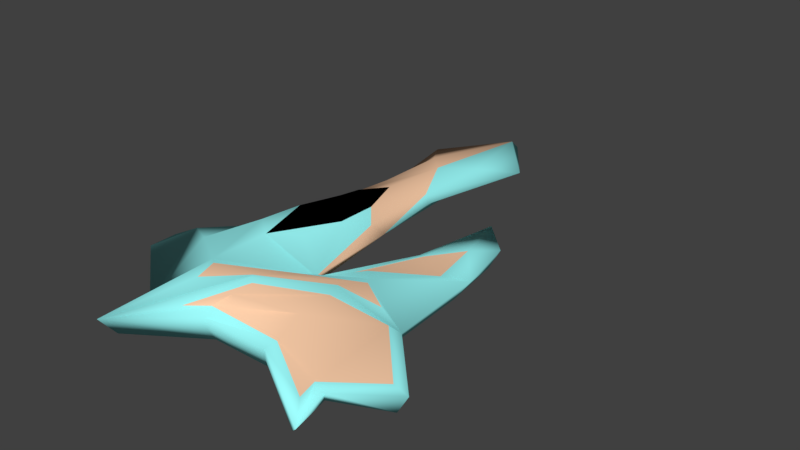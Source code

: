 # Source: Cadarache_DiamondMII.blend  (saved by Blender 2.79.7; exported with 4.5.12 LTS)
import bpy
from mathutils import Matrix  # noqa: F401  (used for matrix-valued properties, if any)

bpy.ops.wm.read_factory_settings(use_empty=True)
scene = bpy.context.scene
scene.name = 'Scene'

# ---- collections
col_collection_1 = bpy.data.collections.new('Collection 1'); scene.collection.children.link(col_collection_1)
col_gem = bpy.data.collections.new('gem')  # instanced only; not linked into the scene

# ---- materials (node trees are filled in below, after node groups)
mat_blue = bpy.data.materials.new('blue')
mat_blue.alpha_threshold = 0.0
mat_blue.use_transparent_shadow = False
mat_blue.diffuse_color = (0.3482, 1.0, 1.0, 1.0)
mat_blue.specular_color = (1.0, 0.002121, 0.2808)
mat_blue.roughness = 0.5
mat_blue.specular_intensity = 1.0
mat_orange = bpy.data.materials.new('orange')
mat_orange.alpha_threshold = 0.0
mat_orange.use_transparent_shadow = False
mat_orange.diffuse_color = (1.0, 0.6335, 0.4092, 1.0)
mat_orange.specular_color = (0.09349, 1.0, 0.1231)
mat_orange.roughness = 0.5
mat_orange.specular_intensity = 1.0
mat_material_001 = bpy.data.materials.new('Material.001')
mat_material_001.alpha_threshold = 0.0
mat_material_001.use_transparent_shadow = False
mat_material_001.diffuse_color = (0.0, 0.0, 0.0, 1.0)
mat_material_001.roughness = 0.5
mat_material_001.specular_intensity = 0.1084

# ---- material node trees

# ---- world
world_world = bpy.data.worlds.new('World'); scene.world = world_world
world_world.color = (0.05088, 0.05088, 0.05088)
world_world.use_sun_shadow = False
world_world.sun_shadow_jitter_overblur = 0.0

# ---- meshes
me_cube_001 = bpy.data.meshes.new('Cube.001')
me_cube_001.from_pydata([(-2.027, -0.4904, 0.1946), (-1.631, 3.894, 0.1612), (1.267, -0.4402, 0.1946), (-2.469, -0.4904, 0.1946), (-2.469, -0.8923, 0.1946), (1.195, -1.741, 0.227), (1.31, -2.072, 0.2745), (1.852, -1.276, 0.2418), (0.4692, -1.739, 0.1946), (-1.377, 1.151, 0.1946), (-1.569, 0.0119, 0.1946), (-0.9098, 4.977, 0.0421), (-0.8541, -1.48, 0.5914), (-0.2245, -0.1319, 0.1946), (-0.4535, -1.739, 0.1946), (0.007877, -1.739, 0.1946), (-2.027, -0.4904, 0.431), (-1.25, 3.326, 0.32), (0.9211, -0.3745, 0.3645), (-0.5693, 3.392, 0.32), (0.9926, 1.82, 0.1946), (-1.545, 0.0119, 0.431), (0.5157, 2.29, 0.1946), (-0.9098, 4.823, 0.1829), (-0.8567, -1.234, 0.6652), (-0.9098, 1.921, 0.4619), (-0.896, -0.3698, 0.6799), (-0.1574, -0.5391, 0.4732), (-0.4906, -1.61, 0.4118), (-0.3689, -1.091, 0.6251), (0.5245, -0.1543, 0.4337), (0.5116, -1.592, 0.36), (0.3356, -0.4513, 0.4666), (-1.45, -0.04005, 0.002188), (-1.871, -0.5143, 0.002188), (-0.8747, 3.745, 0.002188), (-0.7501, 3.395, 0.002729), (-2.347, -0.8355, 0.002188), (-2.347, -0.4561, 0.002188), (1.275, -1.689, 0.002188), (1.375, -2.258, 0.002188), (0.7229, -1.311, 0.002188), (1.98, -1.375, 0.002188), (0.4271, -1.634, 0.002188), (0.9418, 1.651, 0.002188), (0.6087, 2.037, 0.002188), (-0.8828, 0.0181, 0.002188), (-0.6741, -0.1953, 0.002188), (-1.386, -2.258, 0.002188), (-0.2064, -0.3751, 0.002188), (-0.008407, -1.634, 0.002188), (-0.4439, -1.634, 0.002188), (1.143, -0.4853, 0.002188), (-0.2916, -1.096, 0.002188), (1.174, 0.941, 0.1946), (0.3424, 1.079, 0.1946), (0.3683, 0.9822, 0.2617), (1.073, 0.7716, 0.002188), (0.4468, 0.7511, 0.002188), (-1.305, 1.186, 0.4027), (-0.896, 1.288, 0.6559), (-0.896, 0.6444, 0.738), (-0.4119, 1.236, 0.1946), (-0.4409, 1.007, 0.3987), (-0.8763, 0.6188, 0.002188), (-0.6241, 0.5192, 0.002098), (-0.1884, 3.975, 0.1612), (-0.5654, -0.1041, 0.663), (-0.5446, -0.1785, 0.002188), (-0.646, 1.246, 0.5036), (-0.5408, 0.5709, 0.5904), (-1.364, -1.797, 0.1946), (-1.237, -0.1041, 0.663), (-1.487, -0.8295, 0.6192), (-1.061, 3.365, 0.002188), (-1.166, -0.01097, 0.002188), (-1.171, -0.3548, 0.002188), (-1.39, -1.974, 0.002188), (-1.121, 0.5678, 0.002188), (-1.184, 1.246, 0.5036), (-1.257, 0.5709, 0.5904), (0.5229, -0.03486, 0.4346), (1.212, -0.5972, 0.3505), (-0.9462, -1.169, 0.6586), (-0.2245, -0.2305, 0.2747), (0.4427, -0.6965, 0.4894), (-0.198, -1.259, 0.6565), (-0.7691, -1.799, 0.3966), (-0.5672, 2.278, 0.3299), (-0.9098, 2.972, 0.3812), (-1.237, 2.245, 0.3488), (0.0334, 0.04977, 0.286), (0.3378, 0.05499, 0.4332), (0.4442, 0.965, 0.2759), (0.831, 0.8087, 0.2085), (0.7186, 1.507, 0.2223), (1.367, -1.797, 0.1946), (1.568, -2.399, 0.1946), (2.071, -1.294, 0.1946), (0.4692, -1.739, 0.3297), (-0.4535, -1.739, 0.3297), (0.3869, -0.5532, 0.5208), (-0.2922, -1.169, 0.6659), (-1.546, -2.399, 0.1946), (0.4771, -1.227, 0.5147), (-0.2992, -1.476, 0.5739), (-0.8755, 2.245, 0.002188), (-0.6871, 2.278, 0.002413), (-0.527, 2.278, 0.1946), (-1.184, 2.245, 0.002188), (-1.3, 2.245, 0.1946), (-1.084, 2.245, 0.002188)], [], [(14, 51, 50, 15), (1, 74, 109, 110), (55, 58, 49, 13), (10, 33, 34, 0), (0, 34, 38, 3), (103, 48, 51, 14), (15, 50, 43, 8), (66, 36, 35, 11), (4, 37, 71), (20, 44, 45, 22), (98, 42, 52, 2), (3, 38, 37, 4), (8, 43, 40, 97), (54, 57, 44, 20), (96, 39, 42, 98), (26, 83, 84, 67), (24, 12, 29, 27), (16, 3, 4, 71), (31, 6, 5, 104), (5, 7, 82, 104), (87, 28, 105), (23, 89, 19), (70, 67, 84, 63), (56, 84, 91, 93), (80, 72, 26), (73, 71, 103, 83), (72, 73, 83, 26), (28, 31, 104, 105), (29, 32, 30, 27), (32, 18, 30), (15, 99, 100, 14), (0, 16, 21, 10), (1, 23, 11), (97, 99, 8), (8, 99, 15), (3, 16, 0), (9, 59, 90), (14, 100, 103), (66, 23, 19), (62, 63, 84, 13), (55, 56, 22), (46, 68, 49, 47), (47, 49, 53, 48), (34, 71, 37, 38), (43, 41, 39, 40), (39, 41, 52, 42), (48, 53, 51), (65, 49, 68), (57, 58, 45, 44), (78, 64, 46, 75), (76, 47, 48, 77), (75, 46, 47, 76), (51, 53, 52, 50), (53, 49, 52), (50, 52, 41, 43), (97, 40, 39, 96), (71, 77, 48, 103), (62, 65, 107, 108), (52, 49, 58, 57), (13, 84, 56, 55), (2, 54, 81), (22, 56, 93, 95), (2, 52, 57, 54), (22, 45, 58, 55), (13, 49, 65, 62), (74, 35, 106, 111), (66, 19, 88, 108), (10, 21, 59, 9), (25, 79, 60), (79, 80, 61, 60), (25, 69, 63, 88, 89), (69, 70, 63), (9, 33, 10), (60, 61, 70, 69), (25, 60, 69), (35, 36, 107, 106), (64, 65, 68, 46), (11, 23, 66), (61, 26, 70), (59, 21, 80, 79), (59, 79, 25), (33, 109, 111, 78), (11, 35, 74, 1), (33, 75, 76, 34), (34, 76, 77, 71), (33, 78, 75), (1, 17, 23), (21, 16, 73, 72), (16, 71, 73), (17, 90, 89), (21, 72, 80), (26, 61, 80), (70, 26, 67), (85, 104, 82), (30, 18, 2, 81), (24, 27, 84, 83), (32, 29, 102, 101), (27, 30, 81, 84), (18, 32, 101, 2), (29, 12, 103, 102), (12, 24, 83, 103), (89, 90, 59, 25), (90, 110, 9), (62, 88, 63), (89, 88, 19), (94, 95, 93), (92, 94, 93, 91), (54, 20, 95, 94), (84, 81, 92, 91), (20, 22, 95), (81, 54, 94, 92), (5, 6, 97, 96), (7, 5, 96, 98), (31, 28, 100, 99), (86, 85, 101, 102), (85, 82, 2, 101), (87, 86, 102, 103), (28, 87, 103, 100), (82, 7, 98, 2), (6, 31, 99, 97), (105, 86, 87), (105, 104, 85, 86), (108, 88, 62), (108, 107, 36, 66), (106, 107, 65, 64), (110, 90, 17, 1), (111, 109, 74), (110, 109, 33, 9), (111, 106, 64, 78), (89, 23, 17)])
me_cube_001.polygons.foreach_set('use_smooth', [True] * 130)
me_cube_001.polygons.foreach_set('material_index', [0, 0, 0, 0, 0, 0, 0, 0, 0, 0, 0, 0, 0, 0, 0, 0, 1, 0, 1, 1, 1, 0, 0, 0, 0, 0, 0, 1, 1, 1, 0, 1, 1, 0, 0, 1, 1, 0, 0, 1, 0, 0, 0, 0, 0, 0, 0, 0, 0, 0, 0, 0, 0, 0, 0, 0, 0, 0, 0, 0, 0, 0, 0, 0, 0, 0, 0, 1, 2, 2, 1, 0, 0, 2, 2, 0, 0, 0, 2, 0, 0, 0, 0, 0, 0, 0, 1, 0, 0, 1, 0, 2, 0, 1, 0, 0, 0, 0, 0, 0, 0, 1, 1, 1, 0, 1, 1, 0, 0, 0, 0, 0, 0, 0, 0, 0, 0, 0, 0, 0, 1, 1, 0, 0, 0, 1, 0, 0, 0, 1])
me_cube_001.materials.append(mat_blue)
me_cube_001.materials.append(mat_orange)
me_cube_001.materials.append(mat_material_001)
me_cube_001.use_remesh_preserve_volume = False
me_cube_001.use_remesh_preserve_attributes = False
me_cube_001.use_mirror_vertex_groups = False
me_cube_001.update()

# ---- objects
ob_fz_thruster_0 = bpy.data.objects.new('fz_thruster:0', None)
ob_fz_repulsor_2 = bpy.data.objects.new('fz_repulsor:2', None)
ob_vehicle_body = bpy.data.objects.new('vehicle_body', me_cube_001)
ob_fz_repulsor_1 = bpy.data.objects.new('fz_repulsor:1', None)
ob_fz_repulsor_3 = bpy.data.objects.new('fz_repulsor:3', None)
ob_fz_repulsor_0 = bpy.data.objects.new('fz_repulsor:0', None)

# ---- transforms, parenting, visibility, modifiers, constraints
ob_fz_thruster_0.location = (0.0, 0.0, 0.0)
ob_fz_thruster_0.lineart.crease_threshold = 0.0
ob_fz_repulsor_2.location = (0.0, -2.192, 0.213)
ob_fz_repulsor_2.rotation_euler = (-0.2898, -0.1975, -0.582)
ob_fz_repulsor_2.show_instancer_for_render = False
ob_fz_repulsor_2.instance_type = 'COLLECTION'
ob_fz_repulsor_2.lineart.crease_threshold = 0.0
ob_vehicle_body.location = (0.0, 0.0, 0.0)
ob_vehicle_body.lineart.crease_threshold = 0.0
ob_fz_repulsor_1.location = (2.0, -2.004, 0.1446)
ob_fz_repulsor_1.rotation_euler = (-0.3491, -0.3491, 0.0)
ob_fz_repulsor_1.show_instancer_for_render = False
ob_fz_repulsor_1.instance_type = 'COLLECTION'
ob_fz_repulsor_1.lineart.crease_threshold = 0.0
ob_fz_repulsor_3.location = (-2.0, -2.004, 0.1446)
ob_fz_repulsor_3.rotation_euler = (-0.3491, 0.1745, 0.0)
ob_fz_repulsor_3.show_instancer_for_render = False
ob_fz_repulsor_3.instance_type = 'COLLECTION'
ob_fz_repulsor_3.lineart.crease_threshold = 0.0
ob_fz_repulsor_0.location = (0.0, 2.0, 0.1674)
ob_fz_repulsor_0.rotation_euler = (0.3491, -0.0, 0.0)
ob_fz_repulsor_0.show_instancer_for_render = False
ob_fz_repulsor_0.instance_type = 'COLLECTION'
ob_fz_repulsor_0.lineart.crease_threshold = 0.0
ob_fz_repulsor_2.instance_collection = col_gem
ob_fz_repulsor_1.instance_collection = col_gem
ob_fz_repulsor_3.instance_collection = col_gem
ob_fz_repulsor_0.instance_collection = col_gem

# ---- collection membership
col_collection_1.objects.link(ob_fz_thruster_0)
col_collection_1.objects.link(ob_fz_repulsor_2)
col_collection_1.objects.link(ob_vehicle_body)
col_collection_1.objects.link(ob_fz_repulsor_1)
col_collection_1.objects.link(ob_fz_repulsor_3)
col_collection_1.objects.link(ob_fz_repulsor_0)

# ---- scene / render settings (as saved in the file)
scene.frame_start = 1; scene.frame_end = 250; scene.frame_set(1)
scene.render.engine = 'BLENDER_EEVEE_NEXT'
scene.render.resolution_percentage = 50
scene.render.dither_intensity = 0.0
scene.cycles.use_denoising = False
scene.cycles.samples = 128
scene.cycles.sampling_pattern = 'TABULATED_SOBOL'
scene.cycles.use_adaptive_sampling = False
scene.cycles.use_light_tree = False
scene.view_settings.view_transform = 'Standard'
bpy.context.view_layer.update()

# ---- added for rendering (the .blend has no active camera and no usable light): camera, sun
cam_auto = bpy.data.cameras.new('AutoCamera')
cam_auto.lens = 50.0
cam_auto.sensor_width = 36.0
cam_auto.clip_end = 1000.0
ob_auto_camera = bpy.data.objects.new('AutoCamera', cam_auto)
scene.collection.objects.link(ob_auto_camera)
ob_auto_camera.location = (7.84292, -8.3622, 6.80393)
ob_auto_camera.rotation_euler = (1.09748, -7.21219e-08, 0.694738)
scene.camera = ob_auto_camera
light_auto_sun = bpy.data.lights.new('AutoSun', 'SUN')
light_auto_sun.energy = 3.0
light_auto_sun.angle = 0.0523599
ob_auto_sun = bpy.data.objects.new('AutoSun', light_auto_sun)
scene.collection.objects.link(ob_auto_sun)
ob_auto_sun.rotation_euler = (0.872665, 0.174533, 0.523599)
bpy.context.view_layer.update()
